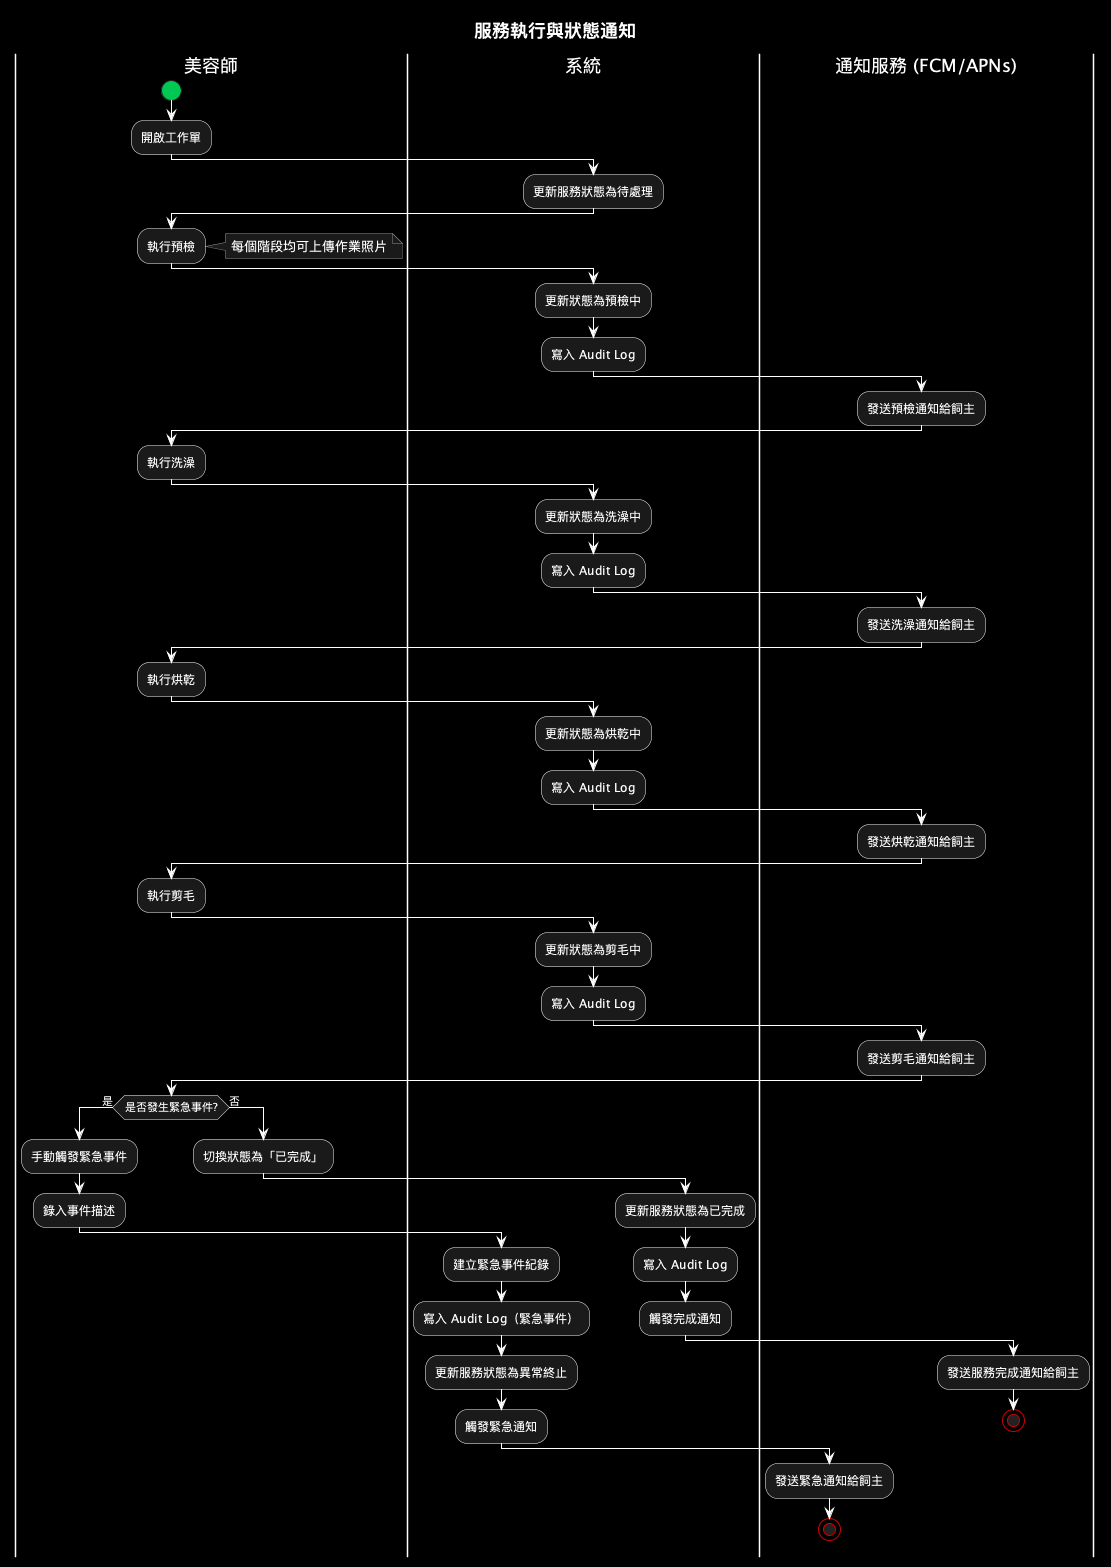

The diagram above was rendered by PlantUML. Its source (embedded in the PNG):
@startuml
title 服務執行與狀態通知

skinparam shadowing false
skinparam backgroundColor #000000
skinparam titleFontColor #FFFFFF
skinparam titleFontSize 18

skinparam activityStartColor #00C853
skinparam activityEndColor #D50000
skinparam activityStopColor #D50000

skinparam activity {
  BackgroundColor #1A1A1A
  BorderColor #FFFFFF
  FontColor #FFFFFF
  DiamondBackgroundColor #1A1A1A
  DiamondBorderColor #FFFFFF
  DiamondFontColor #FFFFFF
}

skinparam activityDiamond {
  BackgroundColor #1A1A1A
  BorderColor #FFFFFF
  FontColor #FFFFFF
}

skinparam swimlane {
  BorderColor #FFFFFF
  TitleFontColor #FFFFFF
}

skinparam arrow {
  Color #FFFFFF
  FontColor #FFFFFF
}

skinparam note {
  BackgroundColor #1A1A1A
  BorderColor #888888
  FontColor #FFFFFF
}

|美容師|
start
:開啟工作單;

|系統|
:更新服務狀態為待處理;

|美容師|
:執行預檢;
note right: 每個階段均可上傳作業照片
|系統|
:更新狀態為預檢中;
:寫入 Audit Log;
|通知服務 (FCM/APNs)|
:發送預檢通知給飼主;

|美容師|
:執行洗澡;
|系統|
:更新狀態為洗澡中;
:寫入 Audit Log;
|通知服務 (FCM/APNs)|
:發送洗澡通知給飼主;

|美容師|
:執行烘乾;
|系統|
:更新狀態為烘乾中;
:寫入 Audit Log;
|通知服務 (FCM/APNs)|
:發送烘乾通知給飼主;

|美容師|
:執行剪毛;
|系統|
:更新狀態為剪毛中;
:寫入 Audit Log;
|通知服務 (FCM/APNs)|
:發送剪毛通知給飼主;

|美容師|
if (是否發生緊急事件?) then (是)
  :手動觸發緊急事件;
  :錄入事件描述;

  |系統|
  :建立緊急事件紀錄;
  :寫入 Audit Log（緊急事件）;
  :更新服務狀態為異常終止;
  :觸發緊急通知;

  |通知服務 (FCM/APNs)|
  :發送緊急通知給飼主;
  stop

else (否)
  |美容師|
  :切換狀態為「已完成」;

  |系統|
  :更新服務狀態為已完成;
  :寫入 Audit Log;
  :觸發完成通知;

  |通知服務 (FCM/APNs)|
  :發送服務完成通知給飼主;
  stop
endif

@enduml